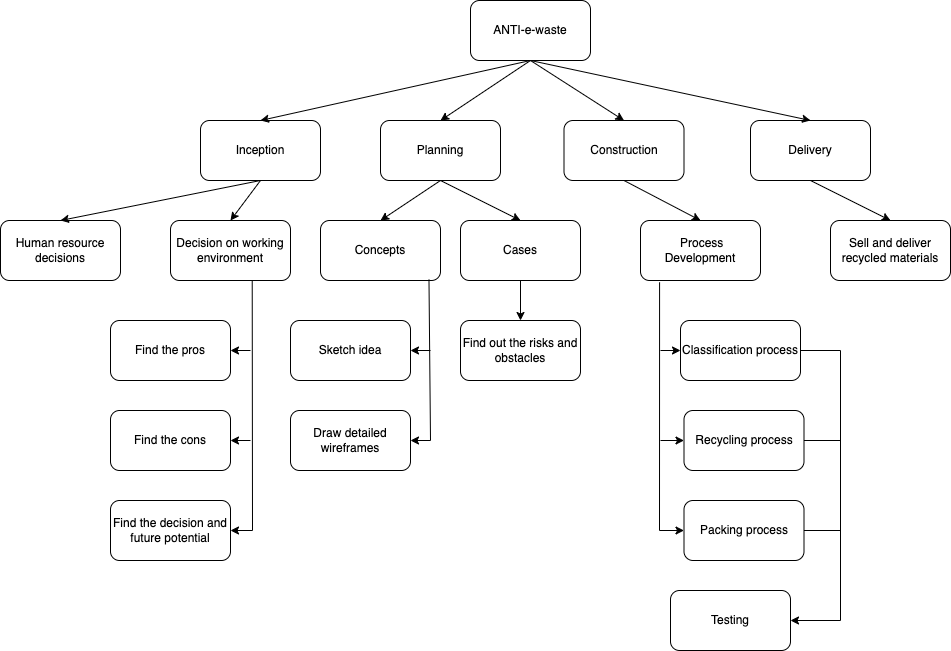

The diagram above was exported from draw.io. Its source (the exported page's mxGraphModel, read from the mxfile embedded in the PNG):
<mxGraphModel dx="1652" dy="2124" grid="1" gridSize="10" guides="1" tooltips="1" connect="1" arrows="1" fold="1" page="1" pageScale="1" pageWidth="827" pageHeight="1169" math="0" shadow="0">
  <root>
    <mxCell id="0" />
    <mxCell id="1" parent="0" />
    <mxCell id="SN66er-vLMgXGKna2Mdt-1" value="ANTI-e-waste" style="rounded=1;whiteSpace=wrap;html=1;" vertex="1" parent="1">
      <mxGeometry x="260" y="-890" width="120" height="60" as="geometry" />
    </mxCell>
    <mxCell id="SN66er-vLMgXGKna2Mdt-2" value="Inception" style="rounded=1;whiteSpace=wrap;html=1;" vertex="1" parent="1">
      <mxGeometry x="-10" y="-770" width="120" height="60" as="geometry" />
    </mxCell>
    <mxCell id="SN66er-vLMgXGKna2Mdt-3" value="Planning" style="rounded=1;whiteSpace=wrap;html=1;" vertex="1" parent="1">
      <mxGeometry x="170" y="-770" width="120" height="60" as="geometry" />
    </mxCell>
    <mxCell id="SN66er-vLMgXGKna2Mdt-4" value="Construction" style="rounded=1;whiteSpace=wrap;html=1;" vertex="1" parent="1">
      <mxGeometry x="353.5" y="-770" width="120" height="60" as="geometry" />
    </mxCell>
    <mxCell id="SN66er-vLMgXGKna2Mdt-5" value="Delivery" style="rounded=1;whiteSpace=wrap;html=1;" vertex="1" parent="1">
      <mxGeometry x="540" y="-770" width="120" height="60" as="geometry" />
    </mxCell>
    <mxCell id="SN66er-vLMgXGKna2Mdt-6" value="Human resource decisions" style="rounded=1;whiteSpace=wrap;html=1;" vertex="1" parent="1">
      <mxGeometry x="-210" y="-670" width="120" height="60" as="geometry" />
    </mxCell>
    <mxCell id="SN66er-vLMgXGKna2Mdt-7" value="Decision on working environment" style="rounded=1;whiteSpace=wrap;html=1;" vertex="1" parent="1">
      <mxGeometry x="-40" y="-670" width="120" height="60" as="geometry" />
    </mxCell>
    <mxCell id="SN66er-vLMgXGKna2Mdt-8" value="Find the pros" style="rounded=1;whiteSpace=wrap;html=1;" vertex="1" parent="1">
      <mxGeometry x="-100" y="-570" width="120" height="60" as="geometry" />
    </mxCell>
    <mxCell id="SN66er-vLMgXGKna2Mdt-9" value="Find the cons" style="rounded=1;whiteSpace=wrap;html=1;" vertex="1" parent="1">
      <mxGeometry x="-100" y="-480" width="120" height="60" as="geometry" />
    </mxCell>
    <mxCell id="SN66er-vLMgXGKna2Mdt-10" value="" style="endArrow=classic;html=1;rounded=0;exitX=0.5;exitY=1;exitDx=0;exitDy=0;entryX=0.5;entryY=0;entryDx=0;entryDy=0;" edge="1" parent="1" source="SN66er-vLMgXGKna2Mdt-1" target="SN66er-vLMgXGKna2Mdt-2">
      <mxGeometry width="50" height="50" relative="1" as="geometry">
        <mxPoint x="280" y="-540" as="sourcePoint" />
        <mxPoint x="330" y="-590" as="targetPoint" />
      </mxGeometry>
    </mxCell>
    <mxCell id="SN66er-vLMgXGKna2Mdt-11" value="" style="endArrow=classic;html=1;rounded=0;exitX=0.5;exitY=1;exitDx=0;exitDy=0;entryX=0.5;entryY=0;entryDx=0;entryDy=0;" edge="1" parent="1" source="SN66er-vLMgXGKna2Mdt-1" target="SN66er-vLMgXGKna2Mdt-3">
      <mxGeometry width="50" height="50" relative="1" as="geometry">
        <mxPoint x="280" y="-540" as="sourcePoint" />
        <mxPoint x="330" y="-590" as="targetPoint" />
      </mxGeometry>
    </mxCell>
    <mxCell id="SN66er-vLMgXGKna2Mdt-12" value="" style="endArrow=classic;html=1;rounded=0;entryX=0.5;entryY=0;entryDx=0;entryDy=0;" edge="1" parent="1" target="SN66er-vLMgXGKna2Mdt-4">
      <mxGeometry width="50" height="50" relative="1" as="geometry">
        <mxPoint x="320" y="-830" as="sourcePoint" />
        <mxPoint x="330" y="-590" as="targetPoint" />
      </mxGeometry>
    </mxCell>
    <mxCell id="SN66er-vLMgXGKna2Mdt-13" value="" style="endArrow=classic;html=1;rounded=0;exitX=0.5;exitY=1;exitDx=0;exitDy=0;entryX=0.5;entryY=0;entryDx=0;entryDy=0;" edge="1" parent="1" source="SN66er-vLMgXGKna2Mdt-1" target="SN66er-vLMgXGKna2Mdt-5">
      <mxGeometry width="50" height="50" relative="1" as="geometry">
        <mxPoint x="280" y="-540" as="sourcePoint" />
        <mxPoint x="330" y="-590" as="targetPoint" />
      </mxGeometry>
    </mxCell>
    <mxCell id="SN66er-vLMgXGKna2Mdt-14" value="Find the decision and future potential" style="rounded=1;whiteSpace=wrap;html=1;" vertex="1" parent="1">
      <mxGeometry x="-100" y="-390" width="120" height="60" as="geometry" />
    </mxCell>
    <mxCell id="SN66er-vLMgXGKna2Mdt-15" value="" style="endArrow=classic;html=1;rounded=0;exitX=0.681;exitY=1.004;exitDx=0;exitDy=0;entryX=1;entryY=0.5;entryDx=0;entryDy=0;exitPerimeter=0;" edge="1" parent="1" source="SN66er-vLMgXGKna2Mdt-7" target="SN66er-vLMgXGKna2Mdt-14">
      <mxGeometry width="50" height="50" relative="1" as="geometry">
        <mxPoint x="240" y="-540" as="sourcePoint" />
        <mxPoint x="290" y="-590" as="targetPoint" />
        <Array as="points">
          <mxPoint x="42" y="-360" />
        </Array>
      </mxGeometry>
    </mxCell>
    <mxCell id="SN66er-vLMgXGKna2Mdt-17" value="" style="endArrow=classic;html=1;rounded=0;entryX=1;entryY=0.5;entryDx=0;entryDy=0;" edge="1" parent="1" target="SN66er-vLMgXGKna2Mdt-9">
      <mxGeometry width="50" height="50" relative="1" as="geometry">
        <mxPoint x="40" y="-450" as="sourcePoint" />
        <mxPoint x="290" y="-590" as="targetPoint" />
      </mxGeometry>
    </mxCell>
    <mxCell id="SN66er-vLMgXGKna2Mdt-18" value="" style="endArrow=classic;html=1;rounded=0;entryX=1;entryY=0.5;entryDx=0;entryDy=0;" edge="1" parent="1" target="SN66er-vLMgXGKna2Mdt-8">
      <mxGeometry width="50" height="50" relative="1" as="geometry">
        <mxPoint x="40" y="-540" as="sourcePoint" />
        <mxPoint x="290" y="-590" as="targetPoint" />
      </mxGeometry>
    </mxCell>
    <mxCell id="SN66er-vLMgXGKna2Mdt-19" value="Concepts" style="rounded=1;whiteSpace=wrap;html=1;" vertex="1" parent="1">
      <mxGeometry x="110" y="-670" width="120" height="60" as="geometry" />
    </mxCell>
    <mxCell id="SN66er-vLMgXGKna2Mdt-20" value="Cases" style="rounded=1;whiteSpace=wrap;html=1;" vertex="1" parent="1">
      <mxGeometry x="250" y="-670" width="120" height="60" as="geometry" />
    </mxCell>
    <mxCell id="SN66er-vLMgXGKna2Mdt-21" value="" style="endArrow=classic;html=1;rounded=0;exitX=0.5;exitY=1;exitDx=0;exitDy=0;entryX=0.5;entryY=0;entryDx=0;entryDy=0;" edge="1" parent="1" source="SN66er-vLMgXGKna2Mdt-2" target="SN66er-vLMgXGKna2Mdt-6">
      <mxGeometry width="50" height="50" relative="1" as="geometry">
        <mxPoint x="190" y="-590" as="sourcePoint" />
        <mxPoint x="240" y="-640" as="targetPoint" />
      </mxGeometry>
    </mxCell>
    <mxCell id="SN66er-vLMgXGKna2Mdt-23" value="" style="endArrow=classic;html=1;rounded=0;entryX=0.5;entryY=0;entryDx=0;entryDy=0;" edge="1" parent="1" target="SN66er-vLMgXGKna2Mdt-7">
      <mxGeometry width="50" height="50" relative="1" as="geometry">
        <mxPoint x="50" y="-710" as="sourcePoint" />
        <mxPoint x="240" y="-640" as="targetPoint" />
      </mxGeometry>
    </mxCell>
    <mxCell id="SN66er-vLMgXGKna2Mdt-24" value="" style="endArrow=classic;html=1;rounded=0;exitX=0.5;exitY=1;exitDx=0;exitDy=0;entryX=0.5;entryY=0;entryDx=0;entryDy=0;" edge="1" parent="1" source="SN66er-vLMgXGKna2Mdt-3" target="SN66er-vLMgXGKna2Mdt-19">
      <mxGeometry width="50" height="50" relative="1" as="geometry">
        <mxPoint x="190" y="-590" as="sourcePoint" />
        <mxPoint x="240" y="-640" as="targetPoint" />
      </mxGeometry>
    </mxCell>
    <mxCell id="SN66er-vLMgXGKna2Mdt-25" value="" style="endArrow=classic;html=1;rounded=0;entryX=0.5;entryY=0;entryDx=0;entryDy=0;" edge="1" parent="1" target="SN66er-vLMgXGKna2Mdt-20">
      <mxGeometry width="50" height="50" relative="1" as="geometry">
        <mxPoint x="230" y="-710" as="sourcePoint" />
        <mxPoint x="240" y="-640" as="targetPoint" />
      </mxGeometry>
    </mxCell>
    <mxCell id="SN66er-vLMgXGKna2Mdt-26" value="Sketch idea" style="rounded=1;whiteSpace=wrap;html=1;" vertex="1" parent="1">
      <mxGeometry x="80" y="-570" width="120" height="60" as="geometry" />
    </mxCell>
    <mxCell id="SN66er-vLMgXGKna2Mdt-27" value="Draw detailed wireframes" style="rounded=1;whiteSpace=wrap;html=1;" vertex="1" parent="1">
      <mxGeometry x="80" y="-480" width="120" height="60" as="geometry" />
    </mxCell>
    <mxCell id="SN66er-vLMgXGKna2Mdt-28" value="Find out the risks and obstacles" style="rounded=1;whiteSpace=wrap;html=1;" vertex="1" parent="1">
      <mxGeometry x="250" y="-570" width="120" height="60" as="geometry" />
    </mxCell>
    <mxCell id="SN66er-vLMgXGKna2Mdt-30" value="" style="endArrow=classic;html=1;rounded=0;exitX=0.904;exitY=0.986;exitDx=0;exitDy=0;exitPerimeter=0;entryX=1;entryY=0.5;entryDx=0;entryDy=0;" edge="1" parent="1" source="SN66er-vLMgXGKna2Mdt-19" target="SN66er-vLMgXGKna2Mdt-27">
      <mxGeometry width="50" height="50" relative="1" as="geometry">
        <mxPoint x="190" y="-600" as="sourcePoint" />
        <mxPoint x="240" y="-650" as="targetPoint" />
        <Array as="points">
          <mxPoint x="220" y="-450" />
        </Array>
      </mxGeometry>
    </mxCell>
    <mxCell id="SN66er-vLMgXGKna2Mdt-31" value="" style="endArrow=classic;html=1;rounded=0;entryX=1;entryY=0.5;entryDx=0;entryDy=0;" edge="1" parent="1" target="SN66er-vLMgXGKna2Mdt-26">
      <mxGeometry width="50" height="50" relative="1" as="geometry">
        <mxPoint x="220" y="-540" as="sourcePoint" />
        <mxPoint x="240" y="-650" as="targetPoint" />
      </mxGeometry>
    </mxCell>
    <mxCell id="SN66er-vLMgXGKna2Mdt-32" value="" style="endArrow=classic;html=1;rounded=0;exitX=0.5;exitY=1;exitDx=0;exitDy=0;entryX=0.5;entryY=0;entryDx=0;entryDy=0;" edge="1" parent="1" source="SN66er-vLMgXGKna2Mdt-20" target="SN66er-vLMgXGKna2Mdt-28">
      <mxGeometry width="50" height="50" relative="1" as="geometry">
        <mxPoint x="190" y="-600" as="sourcePoint" />
        <mxPoint x="240" y="-650" as="targetPoint" />
      </mxGeometry>
    </mxCell>
    <mxCell id="SN66er-vLMgXGKna2Mdt-33" value="&amp;nbsp;Process Development" style="rounded=1;whiteSpace=wrap;html=1;" vertex="1" parent="1">
      <mxGeometry x="430" y="-670" width="120" height="60" as="geometry" />
    </mxCell>
    <mxCell id="SN66er-vLMgXGKna2Mdt-34" value="Classification process" style="rounded=1;whiteSpace=wrap;html=1;" vertex="1" parent="1">
      <mxGeometry x="470" y="-570" width="120" height="60" as="geometry" />
    </mxCell>
    <mxCell id="SN66er-vLMgXGKna2Mdt-35" value="Recycling process" style="rounded=1;whiteSpace=wrap;html=1;" vertex="1" parent="1">
      <mxGeometry x="473.5" y="-480" width="120" height="60" as="geometry" />
    </mxCell>
    <mxCell id="SN66er-vLMgXGKna2Mdt-36" value="Packing process" style="rounded=1;whiteSpace=wrap;html=1;" vertex="1" parent="1">
      <mxGeometry x="473.5" y="-390" width="120" height="60" as="geometry" />
    </mxCell>
    <mxCell id="SN66er-vLMgXGKna2Mdt-37" value="" style="endArrow=classic;html=1;rounded=0;exitX=0.5;exitY=1;exitDx=0;exitDy=0;" edge="1" parent="1" source="SN66er-vLMgXGKna2Mdt-4">
      <mxGeometry width="50" height="50" relative="1" as="geometry">
        <mxPoint x="460" y="-610" as="sourcePoint" />
        <mxPoint x="490" y="-670" as="targetPoint" />
      </mxGeometry>
    </mxCell>
    <mxCell id="SN66er-vLMgXGKna2Mdt-38" value="" style="endArrow=classic;html=1;rounded=0;exitX=0.159;exitY=1.03;exitDx=0;exitDy=0;exitPerimeter=0;entryX=0;entryY=0.5;entryDx=0;entryDy=0;" edge="1" parent="1" source="SN66er-vLMgXGKna2Mdt-33" target="SN66er-vLMgXGKna2Mdt-36">
      <mxGeometry width="50" height="50" relative="1" as="geometry">
        <mxPoint x="460" y="-610" as="sourcePoint" />
        <mxPoint x="450" y="-360" as="targetPoint" />
        <Array as="points">
          <mxPoint x="449" y="-360" />
        </Array>
      </mxGeometry>
    </mxCell>
    <mxCell id="SN66er-vLMgXGKna2Mdt-39" value="" style="endArrow=classic;html=1;rounded=0;entryX=0;entryY=0.5;entryDx=0;entryDy=0;" edge="1" parent="1" target="SN66er-vLMgXGKna2Mdt-34">
      <mxGeometry width="50" height="50" relative="1" as="geometry">
        <mxPoint x="450" y="-540" as="sourcePoint" />
        <mxPoint x="510" y="-660" as="targetPoint" />
      </mxGeometry>
    </mxCell>
    <mxCell id="SN66er-vLMgXGKna2Mdt-40" value="" style="endArrow=classic;html=1;rounded=0;entryX=0;entryY=0.5;entryDx=0;entryDy=0;" edge="1" parent="1" target="SN66er-vLMgXGKna2Mdt-35">
      <mxGeometry width="50" height="50" relative="1" as="geometry">
        <mxPoint x="450" y="-450" as="sourcePoint" />
        <mxPoint x="510" y="-660" as="targetPoint" />
      </mxGeometry>
    </mxCell>
    <mxCell id="SN66er-vLMgXGKna2Mdt-42" value="Sell and deliver recycled materials" style="rounded=1;whiteSpace=wrap;html=1;" vertex="1" parent="1">
      <mxGeometry x="620" y="-670" width="120" height="60" as="geometry" />
    </mxCell>
    <mxCell id="SN66er-vLMgXGKna2Mdt-43" value="" style="endArrow=classic;html=1;rounded=0;exitX=0.5;exitY=1;exitDx=0;exitDy=0;entryX=0.5;entryY=0;entryDx=0;entryDy=0;" edge="1" parent="1" source="SN66er-vLMgXGKna2Mdt-5" target="SN66er-vLMgXGKna2Mdt-42">
      <mxGeometry width="50" height="50" relative="1" as="geometry">
        <mxPoint x="460" y="-620" as="sourcePoint" />
        <mxPoint x="510" y="-670" as="targetPoint" />
      </mxGeometry>
    </mxCell>
    <mxCell id="SN66er-vLMgXGKna2Mdt-44" value="Testing" style="rounded=1;whiteSpace=wrap;html=1;" vertex="1" parent="1">
      <mxGeometry x="460" y="-300" width="120" height="60" as="geometry" />
    </mxCell>
    <mxCell id="SN66er-vLMgXGKna2Mdt-45" value="" style="endArrow=classic;html=1;rounded=0;exitX=1;exitY=0.5;exitDx=0;exitDy=0;entryX=1;entryY=0.5;entryDx=0;entryDy=0;" edge="1" parent="1" source="SN66er-vLMgXGKna2Mdt-34" target="SN66er-vLMgXGKna2Mdt-44">
      <mxGeometry width="50" height="50" relative="1" as="geometry">
        <mxPoint x="480" y="-510" as="sourcePoint" />
        <mxPoint x="530" y="-560" as="targetPoint" />
        <Array as="points">
          <mxPoint x="630" y="-540" />
          <mxPoint x="630" y="-270" />
        </Array>
      </mxGeometry>
    </mxCell>
    <mxCell id="SN66er-vLMgXGKna2Mdt-46" value="" style="endArrow=none;html=1;rounded=0;exitX=1;exitY=0.5;exitDx=0;exitDy=0;" edge="1" parent="1" source="SN66er-vLMgXGKna2Mdt-35">
      <mxGeometry width="50" height="50" relative="1" as="geometry">
        <mxPoint x="480" y="-510" as="sourcePoint" />
        <mxPoint x="630" y="-450" as="targetPoint" />
      </mxGeometry>
    </mxCell>
    <mxCell id="SN66er-vLMgXGKna2Mdt-47" value="" style="endArrow=none;html=1;rounded=0;exitX=1;exitY=0.5;exitDx=0;exitDy=0;" edge="1" parent="1" source="SN66er-vLMgXGKna2Mdt-36">
      <mxGeometry width="50" height="50" relative="1" as="geometry">
        <mxPoint x="480" y="-510" as="sourcePoint" />
        <mxPoint x="630" y="-360" as="targetPoint" />
      </mxGeometry>
    </mxCell>
  </root>
</mxGraphModel>